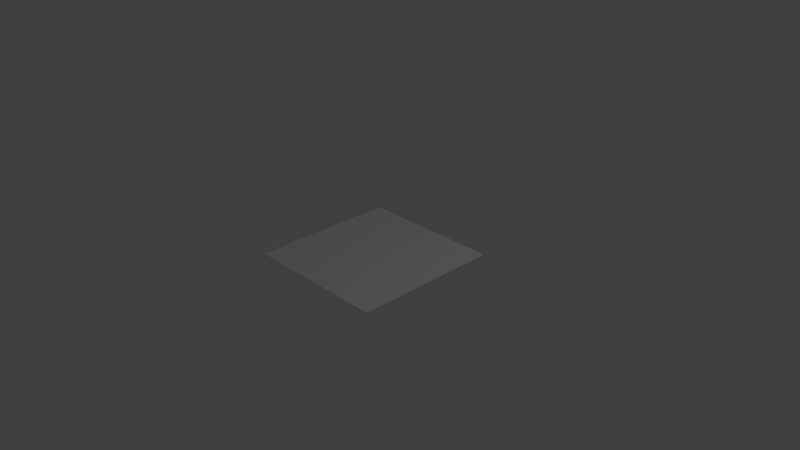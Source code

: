 # Source: sample_terrain.blend  (saved by Blender 2.76.0; exported with 4.5.12 LTS)
import bpy
from mathutils import Matrix  # noqa: F401  (used for matrix-valued properties, if any)

bpy.ops.wm.read_factory_settings(use_empty=True)
scene = bpy.context.scene
scene.name = 'Scene'

# ---- collections
col_collection_1 = bpy.data.collections.new('Collection 1'); scene.collection.children.link(col_collection_1)

# ---- materials (node trees are filled in below, after node groups)
mat_material = bpy.data.materials.new('Material')
mat_material.alpha_threshold = 0.0
mat_material.use_transparent_shadow = False
mat_material.roughness = 0.5
mat_material.line_color = (0.0, 0.0, 0.0, 1.0)

# ---- material node trees

# ---- world
world_world = bpy.data.worlds.new('World'); scene.world = world_world
world_world.color = (0.05088, 0.05088, 0.05088)
world_world.use_sun_shadow = False
world_world.sun_shadow_jitter_overblur = 0.0
world_world.cycles.sampling_method = 'MANUAL'
world_world.cycles.sample_map_resolution = 256

# ---- cameras
cam_camera = bpy.data.cameras.new('Camera')
cam_camera.clip_end = 100.0
cam_camera.lens = 35.0
cam_camera.sensor_width = 32.0
cam_camera.sensor_height = 18.0
cam_camera.ortho_scale = 7.314
cam_camera.dof.focus_distance = 0.0
cam_camera.dof.aperture_fstop = 128.0

# ---- lights
light_lamp = bpy.data.lights.new('Lamp', 'POINT')
light_lamp.transmission_factor = 0.0
light_lamp.cutoff_distance = 30.0
light_lamp.energy = 100.0
light_lamp.shadow_buffer_clip_start = 1.001
light_lamp.shadow_soft_size = 0.1
light_lamp.shadow_maximum_resolution = 0.006
light_lamp.use_absolute_resolution = True
light_lamp.cycles.use_multiple_importance_sampling = False

# ---- meshes
me_grid = bpy.data.meshes.new('Grid')
me_grid.from_pydata([(-1.0, -1.0, 0.0), (-0.7778, -1.0, 0.0), (-0.5556, -1.0, 0.0), (-0.3333, -1.0, 0.0), (-0.1111, -1.0, 0.0), (0.1111, -1.0, 0.0), (0.3333, -1.0, 0.0), (0.5556, -1.0, 0.0), (0.7778, -1.0, 0.0), (1.0, -1.0, 0.0), (-1.0, -0.7778, 0.0), (-0.7778, -0.7778, 0.0), (-0.5556, -0.7778, 0.0), (-0.3333, -0.7778, 0.0), (-0.1111, -0.7778, 0.0), (0.1111, -0.7778, 0.0), (0.3333, -0.7778, 0.0), (0.5556, -0.7778, 0.0), (0.7778, -0.7778, 0.0), (1.0, -0.7778, 0.0), (-1.0, -0.5556, 0.0), (-0.7778, -0.5556, 0.0), (-0.5556, -0.5556, 0.0), (-0.3333, -0.5556, 0.0), (-0.1111, -0.5556, 0.0), (0.1111, -0.5556, 0.0), (0.3333, -0.5556, 0.0), (0.5556, -0.5556, 0.0), (0.7778, -0.5556, 0.0), (1.0, -0.5556, 0.0), (-1.0, -0.3333, 0.0), (-0.7778, -0.3333, 0.0), (-0.5556, -0.3333, 0.0), (-0.3333, -0.3333, 0.0), (-0.1111, -0.3333, 0.0), (0.1111, -0.3333, 0.0), (0.3333, -0.3333, 0.0), (0.5556, -0.3333, 0.0), (0.7778, -0.3333, 0.0), (1.0, -0.3333, 0.0), (-1.0, -0.1111, 0.0), (-0.7778, -0.1111, 0.0), (-0.5556, -0.1111, 0.0), (-0.3333, -0.1111, 0.0), (-0.1111, -0.1111, 0.0), (0.1111, -0.1111, 0.0), (0.3333, -0.1111, 0.0), (0.5556, -0.1111, 0.0), (0.7778, -0.1111, 0.0), (1.0, -0.1111, 0.0), (-1.0, 0.1111, 0.0), (-0.7778, 0.1111, 0.0), (-0.5556, 0.1111, 0.0), (-0.3333, 0.1111, 0.0), (-0.1111, 0.1111, 0.0), (0.1111, 0.1111, 0.0), (0.3333, 0.1111, 0.0), (0.5556, 0.1111, 0.0), (0.7778, 0.1111, 0.0), (1.0, 0.1111, 0.0), (-1.0, 0.3333, 0.0), (-0.7778, 0.3333, 0.0), (-0.5556, 0.3333, 0.0), (-0.3333, 0.3333, 0.0), (-0.1111, 0.3333, 0.0), (0.1111, 0.3333, 0.0), (0.3333, 0.3333, 0.0), (0.5556, 0.3333, 0.0), (0.7778, 0.3333, 0.0), (1.0, 0.3333, 0.0), (-1.0, 0.5556, 0.0), (-0.7778, 0.5556, 0.0), (-0.5556, 0.5556, 0.0), (-0.3333, 0.5556, 0.0), (-0.1111, 0.5556, 0.0), (0.1111, 0.5556, 0.0), (0.3333, 0.5556, 0.0), (0.5556, 0.5556, 0.0), (0.7778, 0.5556, 0.0), (1.0, 0.5556, 0.0), (-1.0, 0.7778, 0.0), (-0.7778, 0.7778, 0.0), (-0.5556, 0.7778, 0.0), (-0.3333, 0.7778, 0.0), (-0.1111, 0.7778, 0.0), (0.1111, 0.7778, 0.0), (0.3333, 0.7778, 0.0), (0.5556, 0.7778, 0.0), (0.7778, 0.7778, 0.0), (1.0, 0.7778, 0.0), (-1.0, 1.0, 0.0), (-0.7778, 1.0, 0.0), (-0.5556, 1.0, 0.0), (-0.3333, 1.0, 0.0), (-0.1111, 1.0, 0.0), (0.1111, 1.0, 0.0), (0.3333, 1.0, 0.0), (0.5556, 1.0, 0.0), (0.7778, 1.0, 0.0), (1.0, 1.0, 0.0), (-0.4444, -0.5556, 0.0), (-0.2222, -0.5556, 0.0), (2.98e-08, -0.5556, 0.0), (0.2222, -0.5556, 0.0), (0.4444, -0.5556, 0.0), (-0.5556, -0.4444, 0.0), (-0.3333, -0.4444, 0.0), (-0.4444, -0.3333, 0.0), (-0.1111, -0.4444, 0.0), (-0.2222, -0.3333, 0.0), (0.1111, -0.4444, 0.0), (2.98e-08, -0.3333, 0.0), (0.3333, -0.4444, 0.0), (0.2222, -0.3333, 0.0), (0.5556, -0.4444, 0.0), (0.4444, -0.3333, 0.0), (-0.5556, -0.2222, 0.0), (-0.3333, -0.2222, 0.0), (-0.4444, -0.1111, 0.0), (-0.1111, -0.2222, 0.0), (-0.2222, -0.1111, 0.0), (0.1111, -0.2222, 0.0), (2.98e-08, -0.1111, 0.0), (0.3333, -0.2222, 0.0), (0.2222, -0.1111, 0.0), (0.5556, -0.2222, 0.0), (0.4444, -0.1111, 0.0), (-0.5556, 2.98e-08, 0.0), (-0.3333, 2.98e-08, 0.0), (-0.4444, 0.1111, 0.0), (-0.1111, 2.98e-08, 0.0), (-0.2222, 0.1111, 0.0), (0.1111, 2.98e-08, 0.0), (2.98e-08, 0.1111, 0.0), (0.3333, 2.98e-08, 0.0), (0.2222, 0.1111, 0.0), (0.5556, 2.98e-08, 0.0), (0.4444, 0.1111, 0.0), (-0.5556, 0.2222, 0.0), (-0.3333, 0.2222, 0.0), (-0.4444, 0.3333, 0.0), (-0.1111, 0.2222, 0.0), (-0.2222, 0.3333, 0.0), (0.1111, 0.2222, 0.0), (2.98e-08, 0.3333, 0.0), (0.3333, 0.2222, 0.0), (0.2222, 0.3333, 0.0), (0.5556, 0.2222, 0.0), (0.4444, 0.3333, 0.0), (-0.5556, 0.4444, 0.0), (-0.3333, 0.4444, 0.0), (-0.4444, 0.5556, 0.0), (-0.1111, 0.4444, 0.0), (-0.2222, 0.5556, 0.0), (0.1111, 0.4444, 0.0), (2.98e-08, 0.5556, 0.0), (0.3333, 0.4444, 0.0), (0.2222, 0.5556, 0.0), (0.5556, 0.4444, 0.0), (0.4444, 0.5556, 0.0), (0.4444, 0.4444, 0.0), (0.2222, 0.4444, 0.0), (2.98e-08, 0.4444, 0.0), (-0.2222, 0.4444, 0.0), (-0.4444, 0.4444, 0.0), (0.4444, 0.2222, 0.0), (0.2222, 0.2222, 0.0), (2.98e-08, 0.2222, 0.0), (-0.2222, 0.2222, 0.0), (-0.4444, 0.2222, 0.0), (0.4444, 2.98e-08, 0.0), (0.2222, 2.98e-08, 0.0), (2.98e-08, 2.98e-08, 0.0), (-0.2222, 2.98e-08, 0.0), (-0.4444, 2.98e-08, 0.0), (0.4444, -0.2222, 0.0), (0.2222, -0.2222, 0.0), (2.98e-08, -0.2222, 0.0), (-0.2222, -0.2222, 0.0), (-0.4444, -0.2222, 0.0), (0.4444, -0.4444, 0.0), (0.2222, -0.4444, 0.0), (2.98e-08, -0.4444, 0.0), (-0.2222, -0.4444, 0.0), (-0.4444, -0.4444, 0.0), (-0.2778, -0.3333, 0.0), (-0.05556, -0.3333, 0.0), (0.1667, -0.3333, 0.0), (-0.3333, -0.1667, 0.0), (-0.1111, -0.1667, 0.0), (-0.2778, -0.1111, 0.0), (0.1111, -0.1667, 0.0), (-0.05556, -0.1111, 0.0), (0.3333, -0.1667, 0.0), (0.1667, -0.1111, 0.0), (-0.3333, 0.05556, 0.0), (-0.1111, 0.05556, 0.0), (-0.2778, 0.1111, 0.0), (0.1111, 0.05556, 0.0), (-0.05556, 0.1111, 0.0), (0.3333, 0.05556, 0.0), (0.1667, 0.1111, 0.0), (-0.3333, 0.2778, 0.0), (-0.1111, 0.2778, 0.0), (-0.2778, 0.3333, 0.0), (0.1111, 0.2778, 0.0), (-0.05556, 0.3333, 0.0), (0.3333, 0.2778, 0.0), (0.1667, 0.3333, 0.0), (-0.1667, -0.3333, 0.0), (0.05556, -0.3333, 0.0), (0.2778, -0.3333, 0.0), (-0.3333, -0.2778, 0.0), (-0.1111, -0.2778, 0.0), (-0.1667, -0.1111, 0.0), (0.1111, -0.2778, 0.0), (0.05556, -0.1111, 0.0), (0.3333, -0.2778, 0.0), (0.2778, -0.1111, 0.0), (-0.3333, -0.05556, 0.0), (-0.1111, -0.05556, 0.0), (-0.1667, 0.1111, 0.0), (0.1111, -0.05556, 0.0), (0.05556, 0.1111, 0.0), (0.3333, -0.05556, 0.0), (0.2778, 0.1111, 0.0), (-0.3333, 0.1667, 0.0), (-0.1111, 0.1667, 0.0), (-0.1667, 0.3333, 0.0), (0.1111, 0.1667, 0.0), (0.05556, 0.3333, 0.0), (0.3333, 0.1667, 0.0), (0.2778, 0.3333, 0.0), (0.2222, 0.2778, 0.0), (0.2222, 0.1667, 0.0), (0.1667, 0.2222, 0.0), (0.2778, 0.2222, 0.0), (2.98e-08, 0.2778, 0.0), (2.98e-08, 0.1667, 0.0), (-0.05556, 0.2222, 0.0), (0.05556, 0.2222, 0.0), (-0.2222, 0.2778, 0.0), (-0.2222, 0.1667, 0.0), (-0.2778, 0.2222, 0.0), (-0.1667, 0.2222, 0.0), (0.2222, 0.05556, 0.0), (0.2222, -0.05556, 0.0), (0.1667, 2.98e-08, 0.0), (0.2778, 2.98e-08, 0.0), (2.98e-08, 0.05556, 0.0), (2.98e-08, -0.05556, 0.0), (-0.05556, 2.98e-08, 0.0), (0.05556, 2.98e-08, 0.0), (-0.2222, 0.05556, 0.0), (-0.2222, -0.05556, 0.0), (-0.2778, 2.98e-08, 0.0), (-0.1667, 2.98e-08, 0.0), (0.2222, -0.1667, 0.0), (0.2222, -0.2778, 0.0), (0.1667, -0.2222, 0.0), (0.2778, -0.2222, 0.0), (2.98e-08, -0.1667, 0.0), (2.98e-08, -0.2778, 0.0), (-0.05556, -0.2222, 0.0), (0.05556, -0.2222, 0.0), (-0.2222, -0.1667, 0.0), (-0.2222, -0.2778, 0.0), (-0.2778, -0.2222, 0.0), (-0.1667, -0.2222, 0.0), (-0.1667, -0.2778, 0.0), (-0.2778, -0.2778, 0.0), (-0.2778, -0.1667, 0.0), (0.05556, -0.2778, 0.0), (-0.05556, -0.2778, 0.0), (-0.05556, -0.1667, 0.0), (0.2778, -0.2778, 0.0), (0.1667, -0.2778, 0.0), (0.1667, -0.1667, 0.0), (-0.1667, -0.05556, 0.0), (-0.2778, -0.05556, 0.0), (-0.2778, 0.05556, 0.0), (0.05556, -0.05556, 0.0), (-0.05556, -0.05556, 0.0), (-0.05556, 0.05556, 0.0), (0.2778, -0.05556, 0.0), (0.1667, -0.05556, 0.0), (0.1667, 0.05556, 0.0), (-0.1667, 0.1667, 0.0), (-0.2778, 0.1667, 0.0), (-0.2778, 0.2778, 0.0), (0.05556, 0.1667, 0.0), (-0.05556, 0.1667, 0.0), (-0.05556, 0.2778, 0.0), (0.2778, 0.1667, 0.0), (0.1667, 0.1667, 0.0), (0.1667, 0.2778, 0.0), (0.2778, 0.2778, 0.0), (0.05556, 0.2778, 0.0), (-0.1667, 0.2778, 0.0), (0.2778, 0.05556, 0.0), (0.05556, 0.05556, 0.0), (-0.1667, 0.05556, 0.0), (0.2778, -0.1667, 0.0), (0.05556, -0.1667, 0.0), (-0.1667, -0.1667, 0.0)], [], [(1, 11, 10), (2, 12, 11), (3, 13, 12), (4, 14, 13), (5, 15, 14), (6, 16, 15), (7, 17, 16), (8, 18, 17), (9, 19, 18), (11, 21, 20), (12, 22, 21), (13, 100, 12), (14, 101, 13), (15, 102, 14), (16, 103, 15), (17, 104, 16), (18, 28, 27), (19, 29, 28), (21, 31, 30), (105, 32, 31), (106, 33, 107), (108, 209, 183), (110, 210, 182), (112, 211, 181), (114, 37, 115), (38, 37, 114), (29, 39, 38), (31, 41, 40), (116, 42, 41), (188, 43, 118), (189, 44, 214), (191, 45, 216), (193, 46, 218), (125, 47, 126), (48, 47, 125), (39, 49, 48), (41, 51, 50), (127, 52, 51), (195, 53, 129), (196, 54, 221), (198, 55, 223), (200, 56, 225), (136, 57, 137), (58, 57, 136), (49, 59, 58), (51, 61, 60), (138, 62, 61), (202, 63, 140), (203, 64, 228), (205, 65, 230), (207, 66, 232), (147, 67, 148), (68, 67, 147), (59, 69, 68), (61, 71, 70), (149, 72, 71), (150, 73, 151), (152, 74, 153), (154, 75, 155), (156, 76, 157), (158, 77, 159), (78, 77, 158), (69, 79, 78), (71, 81, 80), (72, 82, 81), (151, 83, 82), (153, 84, 83), (155, 85, 84), (157, 86, 85), (159, 87, 86), (78, 88, 87), (79, 89, 88), (81, 91, 90), (82, 92, 91), (83, 93, 92), (84, 94, 93), (85, 95, 94), (86, 96, 95), (87, 97, 96), (88, 98, 97), (89, 99, 98), (160, 159, 76), (148, 160, 156), (67, 158, 160), (161, 157, 75), (208, 161, 154), (232, 156, 161), (162, 155, 74), (206, 162, 152), (230, 154, 162), (163, 153, 73), (204, 163, 150), (228, 152, 163), (164, 151, 72), (140, 164, 149), (63, 150, 164), (148, 66, 207), (165, 145, 231), (57, 147, 165), (233, 146, 208), (234, 166, 235), (231, 145, 236), (237, 144, 206), (238, 167, 239), (229, 143, 240), (241, 142, 204), (242, 168, 243), (227, 141, 244), (169, 140, 62), (129, 169, 138), (226, 139, 169), (137, 56, 200), (170, 134, 224), (47, 136, 170), (245, 135, 201), (246, 171, 247), (224, 134, 248), (249, 133, 199), (250, 172, 251), (222, 132, 252), (253, 131, 197), (254, 173, 255), (220, 130, 256), (174, 129, 52), (118, 174, 127), (219, 128, 174), (126, 46, 193), (175, 123, 217), (37, 125, 175), (257, 124, 194), (258, 176, 259), (217, 123, 260), (261, 122, 192), (262, 177, 263), (215, 121, 264), (265, 120, 190), (266, 178, 267), (213, 119, 268), (179, 118, 42), (107, 179, 116), (212, 117, 179), (180, 115, 36), (104, 180, 112), (27, 114, 180), (181, 187, 110), (103, 181, 110), (26, 112, 181), (182, 186, 108), (102, 182, 108), (25, 110, 182), (183, 185, 106), (101, 183, 106), (24, 108, 183), (184, 107, 32), (100, 184, 105), (23, 106, 184), (269, 268, 178), (209, 269, 266), (34, 213, 269), (270, 267, 117), (185, 270, 212), (109, 266, 270), (271, 190, 43), (267, 271, 188), (178, 265, 271), (272, 264, 177), (210, 272, 262), (35, 215, 272), (273, 263, 119), (186, 273, 213), (111, 262, 273), (274, 192, 44), (263, 274, 189), (177, 261, 274), (275, 260, 176), (211, 275, 258), (36, 217, 275), (276, 259, 121), (187, 276, 215), (113, 258, 276), (277, 194, 45), (259, 277, 191), (176, 257, 277), (278, 256, 173), (214, 278, 254), (44, 220, 278), (279, 255, 128), (190, 279, 219), (120, 254, 279), (280, 197, 53), (255, 280, 195), (173, 253, 280), (281, 252, 172), (216, 281, 250), (45, 222, 281), (282, 251, 130), (192, 282, 220), (122, 250, 282), (283, 199, 54), (251, 283, 196), (172, 249, 283), (284, 248, 171), (218, 284, 246), (46, 224, 284), (285, 247, 132), (194, 285, 222), (124, 246, 285), (286, 201, 55), (247, 286, 198), (171, 245, 286), (287, 244, 168), (221, 287, 242), (54, 227, 287), (288, 243, 139), (197, 288, 226), (131, 242, 288), (289, 204, 63), (243, 289, 202), (168, 241, 289), (290, 240, 167), (223, 290, 238), (55, 229, 290), (291, 239, 141), (199, 291, 227), (133, 238, 291), (292, 206, 64), (239, 292, 203), (167, 237, 292), (293, 236, 166), (225, 293, 234), (56, 231, 293), (294, 235, 143), (201, 294, 229), (135, 234, 294), (295, 208, 65), (235, 295, 205), (166, 233, 295), (296, 232, 146), (236, 296, 233), (145, 207, 296), (297, 230, 144), (240, 297, 237), (143, 205, 297), (298, 228, 142), (244, 298, 241), (141, 203, 298), (299, 225, 135), (248, 299, 245), (134, 200, 299), (300, 223, 133), (252, 300, 249), (132, 198, 300), (301, 221, 131), (256, 301, 253), (130, 196, 301), (302, 218, 124), (260, 302, 257), (123, 193, 302), (303, 216, 122), (264, 303, 261), (121, 191, 303), (304, 214, 120), (268, 304, 265), (119, 189, 304), (0, 1, 10), (1, 2, 11), (2, 3, 12), (3, 4, 13), (4, 5, 14), (5, 6, 15), (6, 7, 16), (7, 8, 17), (8, 9, 18), (10, 11, 20), (11, 12, 21), (22, 12, 100), (13, 23, 100), (23, 13, 101), (14, 24, 101), (24, 14, 102), (15, 25, 102), (25, 15, 103), (16, 26, 103), (26, 16, 104), (17, 27, 104), (17, 18, 27), (18, 19, 28), (20, 21, 30), (31, 21, 105), (22, 105, 21), (184, 106, 107), (109, 183, 209), (108, 34, 209), (111, 182, 210), (110, 35, 210), (113, 181, 211), (112, 36, 211), (180, 114, 115), (114, 27, 28), (28, 38, 114), (28, 29, 38), (30, 31, 40), (41, 31, 116), (32, 116, 31), (118, 179, 188), (117, 188, 179), (304, 189, 214), (303, 191, 216), (302, 193, 218), (175, 125, 126), (125, 37, 38), (38, 48, 125), (38, 39, 48), (40, 41, 50), (51, 41, 127), (42, 127, 41), (129, 174, 195), (128, 195, 174), (301, 196, 221), (300, 198, 223), (299, 200, 225), (170, 136, 137), (136, 47, 48), (48, 58, 136), (48, 49, 58), (50, 51, 60), (61, 51, 138), (52, 138, 51), (140, 169, 202), (139, 202, 169), (298, 203, 228), (297, 205, 230), (296, 207, 232), (165, 147, 148), (147, 57, 58), (58, 68, 147), (58, 59, 68), (60, 61, 70), (71, 61, 149), (62, 149, 61), (164, 150, 151), (163, 152, 153), (162, 154, 155), (161, 156, 157), (160, 158, 159), (158, 67, 68), (68, 78, 158), (68, 69, 78), (70, 71, 80), (71, 72, 81), (82, 72, 151), (151, 73, 83), (83, 73, 153), (153, 74, 84), (84, 74, 155), (155, 75, 85), (85, 75, 157), (157, 76, 86), (86, 76, 159), (159, 77, 87), (77, 78, 87), (78, 79, 88), (80, 81, 90), (81, 82, 91), (82, 83, 92), (83, 84, 93), (84, 85, 94), (85, 86, 95), (86, 87, 96), (87, 88, 97), (88, 89, 98), (156, 160, 76), (66, 148, 156), (148, 67, 160), (154, 161, 75), (154, 65, 208), (208, 146, 161), (161, 146, 232), (232, 66, 156), (152, 162, 74), (152, 64, 206), (206, 144, 162), (162, 144, 230), (230, 65, 154), (150, 163, 73), (150, 63, 204), (204, 142, 163), (163, 142, 228), (228, 64, 152), (149, 164, 72), (62, 140, 149), (140, 63, 164), (207, 145, 165), (165, 148, 207), (231, 56, 137), (137, 165, 231), (137, 57, 165), (295, 233, 208), (294, 234, 235), (293, 231, 236), (292, 237, 206), (291, 238, 239), (290, 229, 240), (289, 241, 204), (288, 242, 243), (287, 227, 244), (138, 169, 62), (52, 129, 138), (169, 129, 226), (53, 226, 129), (200, 134, 170), (170, 137, 200), (224, 46, 126), (126, 170, 224), (126, 47, 170), (286, 245, 201), (285, 246, 247), (284, 224, 248), (283, 249, 199), (282, 250, 251), (281, 222, 252), (280, 253, 197), (279, 254, 255), (278, 220, 256), (127, 174, 52), (42, 118, 127), (174, 118, 219), (43, 219, 118), (193, 123, 175), (175, 126, 193), (217, 36, 115), (115, 175, 217), (115, 37, 175), (277, 257, 194), (276, 258, 259), (275, 217, 260), (274, 261, 192), (273, 262, 263), (272, 215, 264), (271, 265, 190), (270, 266, 267), (269, 213, 268), (116, 179, 42), (32, 107, 116), (179, 107, 212), (33, 212, 107), (112, 180, 36), (26, 104, 112), (104, 27, 180), (35, 110, 187), (181, 113, 187), (25, 103, 110), (103, 26, 181), (34, 108, 186), (182, 111, 186), (24, 102, 108), (102, 25, 182), (33, 106, 185), (183, 109, 185), (23, 101, 106), (101, 24, 183), (105, 184, 32), (22, 100, 105), (100, 23, 184), (266, 269, 178), (109, 209, 266), (209, 34, 269), (212, 270, 117), (33, 185, 212), (185, 109, 270), (188, 271, 43), (117, 267, 188), (267, 178, 271), (262, 272, 177), (111, 210, 262), (210, 35, 272), (213, 273, 119), (34, 186, 213), (186, 111, 273), (189, 274, 44), (119, 263, 189), (263, 177, 274), (258, 275, 176), (113, 211, 258), (211, 36, 275), (215, 276, 121), (35, 187, 215), (187, 113, 276), (191, 277, 45), (121, 259, 191), (259, 176, 277), (254, 278, 173), (120, 214, 254), (214, 44, 278), (219, 279, 128), (43, 190, 219), (190, 120, 279), (195, 280, 53), (128, 255, 195), (255, 173, 280), (250, 281, 172), (122, 216, 250), (216, 45, 281), (220, 282, 130), (44, 192, 220), (192, 122, 282), (196, 283, 54), (130, 251, 196), (251, 172, 283), (246, 284, 171), (124, 218, 246), (218, 46, 284), (222, 285, 132), (45, 194, 222), (194, 124, 285), (198, 286, 55), (132, 247, 198), (247, 171, 286), (242, 287, 168), (131, 221, 242), (221, 54, 287), (226, 288, 139), (53, 197, 226), (197, 131, 288), (202, 289, 63), (139, 243, 202), (243, 168, 289), (238, 290, 167), (133, 223, 238), (223, 55, 290), (227, 291, 141), (54, 199, 227), (199, 133, 291), (203, 292, 64), (141, 239, 203), (239, 167, 292), (234, 293, 166), (135, 225, 234), (225, 56, 293), (229, 294, 143), (55, 201, 229), (201, 135, 294), (205, 295, 65), (143, 235, 205), (235, 166, 295), (233, 296, 146), (166, 236, 233), (236, 145, 296), (237, 297, 144), (167, 240, 237), (240, 143, 297), (241, 298, 142), (168, 244, 241), (244, 141, 298), (245, 299, 135), (171, 248, 245), (248, 134, 299), (249, 300, 133), (172, 252, 249), (252, 132, 300), (253, 301, 131), (173, 256, 253), (256, 130, 301), (257, 302, 124), (176, 260, 257), (260, 123, 302), (261, 303, 122), (177, 264, 261), (264, 121, 303), (265, 304, 120), (178, 268, 265), (268, 119, 304)])
me_grid.polygons.foreach_set('use_smooth', [True] * 572)
_uv = me_grid.uv_layers.new(name='UVMap')
_uv.uv.foreach_set('vector', [0.1111, 0.0, 0.1111, 0.1111, 0.0, 0.1111, 0.2222, 0.0, 0.2222, 0.1111, 0.1111, 0.1111, 0.3333, 0.0, 0.3333, 0.1111, 0.2222, 0.1111, 0.4444, 0.0, 0.4444, 0.1111, 0.3333, 0.1111, 0.5556, 0.0, 0.5556, 0.1111, 0.4444, 0.1111, 0.6667, 0.0, 0.6667, 0.1111, 0.5556, 0.1111, 0.7778, 0.0, 0.7778, 0.1111, 0.6667, 0.1111, 0.8889, 0.0, 0.8889, 0.1111, 0.7778, 0.1111, 1.0, 0.0, 1.0, 0.1111, 0.8889, 0.1111, 0.1111, 0.1111, 0.1111, 0.2222, 0.0, 0.2222, 0.2222, 0.1111, 0.2222, 0.2222, 0.1111, 0.2222, 0.3333, 0.1111, 0.2778, 0.2222, 0.2222, 0.1111, 0.4444, 0.1111, 0.3889, 0.2222, 0.3333, 0.1111, 0.5556, 0.1111, 0.5, 0.2222, 0.4444, 0.1111, 0.6667, 0.1111, 0.6111, 0.2222, 0.5556, 0.1111, 0.7778, 0.1111, 0.7222, 0.2222, 0.6667, 0.1111, 0.8889, 0.1111, 0.8889, 0.2222, 0.7778, 0.2222, 1.0, 0.1111, 1.0, 0.2222, 0.8889, 0.2222, 0.1111, 0.2222, 0.1111, 0.3333, 0.0, 0.3333, 0.2222, 0.2778, 0.2222, 0.3333, 0.1111, 0.3333, 0.3333, 0.2778, 0.3333, 0.3333, 0.2778, 0.3333, 0.4444, 0.2778, 0.4167, 0.3333, 0.3889, 0.2778, 0.5556, 0.2778, 0.5278, 0.3333, 0.5, 0.2778, 0.6667, 0.2778, 0.6389, 0.3333, 0.6111, 0.2778, 0.7778, 0.2778, 0.7778, 0.3333, 0.7222, 0.3333, 0.8889, 0.3333, 0.7778, 0.3333, 0.7778, 0.2778, 1.0, 0.2222, 1.0, 0.3333, 0.8889, 0.3333, 0.1111, 0.3333, 0.1111, 0.4444, 0.0, 0.4444, 0.2222, 0.3889, 0.2222, 0.4444, 0.1111, 0.4444, 0.3333, 0.4167, 0.3333, 0.4444, 0.2778, 0.4444, 0.4444, 0.4167, 0.4444, 0.4444, 0.4167, 0.4444, 0.5556, 0.4167, 0.5556, 0.4444, 0.5278, 0.4444, 0.6667, 0.4167, 0.6667, 0.4444, 0.6389, 0.4444, 0.7778, 0.3889, 0.7778, 0.4444, 0.7222, 0.4444, 0.8889, 0.4444, 0.7778, 0.4444, 0.7778, 0.3889, 1.0, 0.3333, 1.0, 0.4444, 0.8889, 0.4444, 0.1111, 0.4444, 0.1111, 0.5556, 0.0, 0.5556, 0.2222, 0.5, 0.2222, 0.5556, 0.1111, 0.5556, 0.3333, 0.5278, 0.3333, 0.5556, 0.2778, 0.5556, 0.4444, 0.5278, 0.4444, 0.5556, 0.4167, 0.5556, 0.5556, 0.5278, 0.5556, 0.5556, 0.5278, 0.5556, 0.6667, 0.5278, 0.6667, 0.5556, 0.6389, 0.5556, 0.7778, 0.5, 0.7778, 0.5556, 0.7222, 0.5556, 0.8889, 0.5556, 0.7778, 0.5556, 0.7778, 0.5, 1.0, 0.4444, 1.0, 0.5556, 0.8889, 0.5556, 0.1111, 0.5556, 0.1111, 0.6667, 0.0, 0.6667, 0.2222, 0.6111, 0.2222, 0.6667, 0.1111, 0.6667, 0.3333, 0.6389, 0.3333, 0.6667, 0.2778, 0.6667, 0.4444, 0.6389, 0.4444, 0.6667, 0.4167, 0.6667, 0.5556, 0.6389, 0.5556, 0.6667, 0.5278, 0.6667, 0.6667, 0.6389, 0.6667, 0.6667, 0.6389, 0.6667, 0.7778, 0.6111, 0.7778, 0.6667, 0.7222, 0.6667, 0.8889, 0.6667, 0.7778, 0.6667, 0.7778, 0.6111, 1.0, 0.5556, 1.0, 0.6667, 0.8889, 0.6667, 0.1111, 0.6667, 0.1111, 0.7778, 0.0, 0.7778, 0.2222, 0.7222, 0.2222, 0.7778, 0.1111, 0.7778, 0.3333, 0.7222, 0.3333, 0.7778, 0.2778, 0.7778, 0.4444, 0.7222, 0.4444, 0.7778, 0.3889, 0.7778, 0.5556, 0.7222, 0.5556, 0.7778, 0.5, 0.7778, 0.6667, 0.7222, 0.6667, 0.7778, 0.6111, 0.7778, 0.7778, 0.7222, 0.7778, 0.7778, 0.7222, 0.7778, 0.8889, 0.7778, 0.7778, 0.7778, 0.7778, 0.7222, 1.0, 0.6667, 1.0, 0.7778, 0.8889, 0.7778, 0.1111, 0.7778, 0.1111, 0.8889, 0.0, 0.8889, 0.2222, 0.7778, 0.2222, 0.8889, 0.1111, 0.8889, 0.2778, 0.7778, 0.3333, 0.8889, 0.2222, 0.8889, 0.3889, 0.7778, 0.4444, 0.8889, 0.3333, 0.8889, 0.5, 0.7778, 0.5556, 0.8889, 0.4444, 0.8889, 0.6111, 0.7778, 0.6667, 0.8889, 0.5556, 0.8889, 0.7222, 0.7778, 0.7778, 0.8889, 0.6667, 0.8889, 0.8889, 0.7778, 0.8889, 0.8889, 0.7778, 0.8889, 1.0, 0.7778, 1.0, 0.8889, 0.8889, 0.8889, 0.1111, 0.8889, 0.1111, 1.0, 0.0, 1.0, 0.2222, 0.8889, 0.2222, 1.0, 0.1111, 1.0, 0.3333, 0.8889, 0.3333, 1.0, 0.2222, 1.0, 0.4444, 0.8889, 0.4444, 1.0, 0.3333, 1.0, 0.5556, 0.8889, 0.5556, 1.0, 0.4444, 1.0, 0.6667, 0.8889, 0.6667, 1.0, 0.5556, 1.0, 0.7778, 0.8889, 0.7778, 1.0, 0.6667, 1.0, 0.8889, 0.8889, 0.8889, 1.0, 0.7778, 1.0, 1.0, 0.8889, 1.0, 1.0, 0.8889, 1.0, 0.7222, 0.7222, 0.7222, 0.7778, 0.6667, 0.7778, 0.7222, 0.6667, 0.7222, 0.7222, 0.6667, 0.7222, 0.7778, 0.6667, 0.7778, 0.7222, 0.7222, 0.7222, 0.6111, 0.7222, 0.6111, 0.7778, 0.5556, 0.7778, 0.5833, 0.6667, 0.6111, 0.7222, 0.5556, 0.7222, 0.6389, 0.6667, 0.6667, 0.7222, 0.6111, 0.7222, 0.5, 0.7222, 0.5, 0.7778, 0.4444, 0.7778, 0.4722, 0.6667, 0.5, 0.7222, 0.4444, 0.7222, 0.5278, 0.6667, 0.5556, 0.7222, 0.5, 0.7222, 0.3889, 0.7222, 0.3889, 0.7778, 0.3333, 0.7778, 0.3611, 0.6667, 0.3889, 0.7222, 0.3333, 0.7222, 0.4167, 0.6667, 0.4444, 0.7222, 0.3889, 0.7222, 0.2778, 0.7222, 0.2778, 0.7778, 0.2222, 0.7778, 0.2778, 0.6667, 0.2778, 0.7222, 0.2222, 0.7222, 0.3333, 0.6667, 0.3333, 0.7222, 0.2778, 0.7222, 0.7222, 0.6667, 0.6667, 0.6667, 0.6667, 0.6389, 0.7222, 0.6111, 0.6667, 0.6111, 0.6667, 0.5833, 0.7778, 0.5556, 0.7778, 0.6111, 0.7222, 0.6111, 0.6111, 0.6389, 0.6111, 0.6667, 0.5833, 0.6667, 0.6111, 0.5833, 0.6111, 0.6111, 0.5833, 0.6111, 0.6667, 0.5833, 0.6667, 0.6111, 0.6389, 0.6111, 0.5, 0.6389, 0.5, 0.6667, 0.4722, 0.6667, 0.5, 0.5833, 0.5, 0.6111, 0.4722, 0.6111, 0.5556, 0.5833, 0.5556, 0.6111, 0.5278, 0.6111, 0.3889, 0.6389, 0.3889, 0.6667, 0.3611, 0.6667, 0.3889, 0.5833, 0.3889, 0.6111, 0.3611, 0.6111, 0.4444, 0.5833, 0.4444, 0.6111, 0.4167, 0.6111, 0.2778, 0.6111, 0.2778, 0.6667, 0.2222, 0.6667, 0.2778, 0.5556, 0.2778, 0.6111, 0.2222, 0.6111, 0.3333, 0.5833, 0.3333, 0.6111, 0.2778, 0.6111, 0.7222, 0.5556, 0.6667, 0.5556, 0.6667, 0.5278, 0.7222, 0.5, 0.6667, 0.5, 0.6667, 0.4722, 0.7778, 0.4444, 0.7778, 0.5, 0.7222, 0.5, 0.6111, 0.5278, 0.6111, 0.5556, 0.5833, 0.5556, 0.6111, 0.4722, 0.6111, 0.5, 0.5833, 0.5, 0.6667, 0.4722, 0.6667, 0.5, 0.6389, 0.5, 0.5, 0.5278, 0.5, 0.5556, 0.4722, 0.5556, 0.5, 0.4722, 0.5, 0.5, 0.4722, 0.5, 0.5556, 0.4722, 0.5556, 0.5, 0.5278, 0.5, 0.3889, 0.5278, 0.3889, 0.5556, 0.3611, 0.5556, 0.3889, 0.4722, 0.3889, 0.5, 0.3611, 0.5, 0.4444, 0.4722, 0.4444, 0.5, 0.4167, 0.5, 0.2778, 0.5, 0.2778, 0.5556, 0.2222, 0.5556, 0.2778, 0.4444, 0.2778, 0.5, 0.2222, 0.5, 0.3333, 0.4722, 0.3333, 0.5, 0.2778, 0.5, 0.7222, 0.4444, 0.6667, 0.4444, 0.6667, 0.4167, 0.7222, 0.3889, 0.6667, 0.3889, 0.6667, 0.3611, 0.7778, 0.3333, 0.7778, 0.3889, 0.7222, 0.3889, 0.6111, 0.4167, 0.6111, 0.4444, 0.5833, 0.4444, 0.6111, 0.3611, 0.6111, 0.3889, 0.5833, 0.3889, 0.6667, 0.3611, 0.6667, 0.3889, 0.6389, 0.3889, 0.5, 0.4167, 0.5, 0.4444, 0.4722, 0.4444, 0.5, 0.3611, 0.5, 0.3889, 0.4722, 0.3889, 0.5556, 0.3611, 0.5556, 0.3889, 0.5278, 0.3889, 0.3889, 0.4167, 0.3889, 0.4444, 0.3611, 0.4444, 0.3889, 0.3611, 0.3889, 0.3889, 0.3611, 0.3889, 0.4444, 0.3611, 0.4444, 0.3889, 0.4167, 0.3889, 0.2778, 0.3889, 0.2778, 0.4444, 0.2222, 0.4444, 0.2778, 0.3333, 0.2778, 0.3889, 0.2222, 0.3889, 0.3333, 0.3611, 0.3333, 0.3889, 0.2778, 0.3889, 0.7222, 0.2778, 0.7222, 0.3333, 0.6667, 0.3333, 0.7222, 0.2222, 0.7222, 0.2778, 0.6667, 0.2778, 0.7778, 0.2222, 0.7778, 0.2778, 0.7222, 0.2778, 0.6111, 0.2778, 0.5833, 0.3333, 0.5556, 0.2778, 0.6111, 0.2222, 0.6111, 0.2778, 0.5556, 0.2778, 0.6667, 0.2222, 0.6667, 0.2778, 0.6111, 0.2778, 0.5, 0.2778, 0.4722, 0.3333, 0.4444, 0.2778, 0.5, 0.2222, 0.5, 0.2778, 0.4444, 0.2778, 0.5556, 0.2222, 0.5556, 0.2778, 0.5, 0.2778, 0.3889, 0.2778, 0.3611, 0.3333, 0.3333, 0.2778, 0.3889, 0.2222, 0.3889, 0.2778, 0.3333, 0.2778, 0.4444, 0.2222, 0.4444, 0.2778, 0.3889, 0.2778, 0.2778, 0.2778, 0.2778, 0.3333, 0.2222, 0.3333, 0.2778, 0.2222, 0.2778, 0.2778, 0.2222, 0.2778, 0.3333, 0.2222, 0.3333, 0.2778, 0.2778, 0.2778, 0.4167, 0.3611, 0.4167, 0.3889, 0.3889, 0.3889, 0.4167, 0.3333, 0.4167, 0.3611, 0.3889, 0.3611, 0.4444, 0.3333, 0.4444, 0.3611, 0.4167, 0.3611, 0.3611, 0.3611, 0.3611, 0.3889, 0.3333, 0.3889, 0.3611, 0.3333, 0.3611, 0.3611, 0.3333, 0.3611, 0.3889, 0.3333, 0.3889, 0.3611, 0.3611, 0.3611, 0.3611, 0.4167, 0.3611, 0.4444, 0.3333, 0.4444, 0.3611, 0.3889, 0.3611, 0.4167, 0.3333, 0.4167, 0.3889, 0.3889, 0.3889, 0.4167, 0.3611, 0.4167, 0.5278, 0.3611, 0.5278, 0.3889, 0.5, 0.3889, 0.5278, 0.3333, 0.5278, 0.3611, 0.5, 0.3611, 0.5556, 0.3333, 0.5556, 0.3611, 0.5278, 0.3611, 0.4722, 0.3611, 0.4722, 0.3889, 0.4444, 0.3889, 0.4722, 0.3333, 0.4722, 0.3611, 0.4444, 0.3611, 0.5, 0.3333, 0.5, 0.3611, 0.4722, 0.3611, 0.4722, 0.4167, 0.4722, 0.4444, 0.4444, 0.4444, 0.4722, 0.3889, 0.4722, 0.4167, 0.4444, 0.4167, 0.5, 0.3889, 0.5, 0.4167, 0.4722, 0.4167, 0.6389, 0.3611, 0.6389, 0.3889, 0.6111, 0.3889, 0.6389, 0.3333, 0.6389, 0.3611, 0.6111, 0.3611, 0.6667, 0.3333, 0.6667, 0.3611, 0.6389, 0.3611, 0.5833, 0.3611, 0.5833, 0.3889, 0.5556, 0.3889, 0.5833, 0.3333, 0.5833, 0.3611, 0.5556, 0.3611, 0.6111, 0.3333, 0.6111, 0.3611, 0.5833, 0.3611, 0.5833, 0.4167, 0.5833, 0.4444, 0.5556, 0.4444, 0.5833, 0.3889, 0.5833, 0.4167, 0.5556, 0.4167, 0.6111, 0.3889, 0.6111, 0.4167, 0.5833, 0.4167, 0.4167, 0.4722, 0.4167, 0.5, 0.3889, 0.5, 0.4167, 0.4444, 0.4167, 0.4722, 0.3889, 0.4722, 0.4444, 0.4444, 0.4444, 0.4722, 0.4167, 0.4722, 0.3611, 0.4722, 0.3611, 0.5, 0.3333, 0.5, 0.3611, 0.4444, 0.3611, 0.4722, 0.3333, 0.4722, 0.3889, 0.4444, 0.3889, 0.4722, 0.3611, 0.4722, 0.3611, 0.5278, 0.3611, 0.5556, 0.3333, 0.5556, 0.3611, 0.5, 0.3611, 0.5278, 0.3333, 0.5278, 0.3889, 0.5, 0.3889, 0.5278, 0.3611, 0.5278, 0.5278, 0.4722, 0.5278, 0.5, 0.5, 0.5, 0.5278, 0.4444, 0.5278, 0.4722, 0.5, 0.4722, 0.5556, 0.4444, 0.5556, 0.4722, 0.5278, 0.4722, 0.4722, 0.4722, 0.4722, 0.5, 0.4444, 0.5, 0.4722, 0.4444, 0.4722, 0.4722, 0.4444, 0.4722, 0.5, 0.4444, 0.5, 0.4722, 0.4722, 0.4722, 0.4722, 0.5278, 0.4722, 0.5556, 0.4444, 0.5556, 0.4722, 0.5, 0.4722, 0.5278, 0.4444, 0.5278, 0.5, 0.5, 0.5, 0.5278, 0.4722, 0.5278, 0.6389, 0.4722, 0.6389, 0.5, 0.6111, 0.5, 0.6389, 0.4444, 0.6389, 0.4722, 0.6111, 0.4722, 0.6667, 0.4444, 0.6667, 0.4722, 0.6389, 0.4722, 0.5833, 0.4722, 0.5833, 0.5, 0.5556, 0.5, 0.5833, 0.4444, 0.5833, 0.4722, 0.5556, 0.4722, 0.6111, 0.4444, 0.6111, 0.4722, 0.5833, 0.4722, 0.5833, 0.5278, 0.5833, 0.5556, 0.5556, 0.5556, 0.5833, 0.5, 0.5833, 0.5278, 0.5556, 0.5278, 0.6111, 0.5, 0.6111, 0.5278, 0.5833, 0.5278, 0.4167, 0.5833, 0.4167, 0.6111, 0.3889, 0.6111, 0.4167, 0.5556, 0.4167, 0.5833, 0.3889, 0.5833, 0.4444, 0.5556, 0.4444, 0.5833, 0.4167, 0.5833, 0.3611, 0.5833, 0.3611, 0.6111, 0.3333, 0.6111, 0.3611, 0.5556, 0.3611, 0.5833, 0.3333, 0.5833, 0.3889, 0.5556, 0.3889, 0.5833, 0.3611, 0.5833, 0.3611, 0.6389, 0.3611, 0.6667, 0.3333, 0.6667, 0.3611, 0.6111, 0.3611, 0.6389, 0.3333, 0.6389, 0.3889, 0.6111, 0.3889, 0.6389, 0.3611, 0.6389, 0.5278, 0.5833, 0.5278, 0.6111, 0.5, 0.6111, 0.5278, 0.5556, 0.5278, 0.5833, 0.5, 0.5833, 0.5556, 0.5556, 0.5556, 0.5833, 0.5278, 0.5833, 0.4722, 0.5833, 0.4722, 0.6111, 0.4444, 0.6111, 0.4722, 0.5556, 0.4722, 0.5833, 0.4444, 0.5833, 0.5, 0.5556, 0.5, 0.5833, 0.4722, 0.5833, 0.4722, 0.6389, 0.4722, 0.6667, 0.4444, 0.6667, 0.4722, 0.6111, 0.4722, 0.6389, 0.4444, 0.6389, 0.5, 0.6111, 0.5, 0.6389, 0.4722, 0.6389, 0.6389, 0.5833, 0.6389, 0.6111, 0.6111, 0.6111, 0.6389, 0.5556, 0.6389, 0.5833, 0.6111, 0.5833, 0.6667, 0.5556, 0.6667, 0.5833, 0.6389, 0.5833, 0.5833, 0.5833, 0.5833, 0.6111, 0.5556, 0.6111, 0.5833, 0.5556, 0.5833, 0.5833, 0.5556, 0.5833, 0.6111, 0.5556, 0.6111, 0.5833, 0.5833, 0.5833, 0.5833, 0.6389, 0.5833, 0.6667, 0.5556, 0.6667, 0.5833, 0.6111, 0.5833, 0.6389, 0.5556, 0.6389, 0.6111, 0.6111, 0.6111, 0.6389, 0.5833, 0.6389, 0.6389, 0.6389, 0.6389, 0.6667, 0.6111, 0.6667, 0.6389, 0.6111, 0.6389, 0.6389, 0.6111, 0.6389, 0.6667, 0.6111, 0.6667, 0.6389, 0.6389, 0.6389, 0.5278, 0.6389, 0.5278, 0.6667, 0.5, 0.6667, 0.5278, 0.6111, 0.5278, 0.6389, 0.5, 0.6389, 0.5556, 0.6111, 0.5556, 0.6389, 0.5278, 0.6389, 0.4167, 0.6389, 0.4167, 0.6667, 0.3889, 0.6667, 0.4167, 0.6111, 0.4167, 0.6389, 0.3889, 0.6389, 0.4444, 0.6111, 0.4444, 0.6389, 0.4167, 0.6389, 0.6389, 0.5278, 0.6389, 0.5556, 0.6111, 0.5556, 0.6389, 0.5, 0.6389, 0.5278, 0.6111, 0.5278, 0.6667, 0.5, 0.6667, 0.5278, 0.6389, 0.5278, 0.5278, 0.5278, 0.5278, 0.5556, 0.5, 0.5556, 0.5278, 0.5, 0.5278, 0.5278, 0.5, 0.5278, 0.5556, 0.5, 0.5556, 0.5278, 0.5278, 0.5278, 0.4167, 0.5278, 0.4167, 0.5556, 0.3889, 0.5556, 0.4167, 0.5, 0.4167, 0.5278, 0.3889, 0.5278, 0.4444, 0.5, 0.4444, 0.5278, 0.4167, 0.5278, 0.6389, 0.4167, 0.6389, 0.4444, 0.6111, 0.4444, 0.6389, 0.3889, 0.6389, 0.4167, 0.6111, 0.4167, 0.6667, 0.3889, 0.6667, 0.4167, 0.6389, 0.4167, 0.5278, 0.4167, 0.5278, 0.4444, 0.5, 0.4444, 0.5278, 0.3889, 0.5278, 0.4167, 0.5, 0.4167, 0.5556, 0.3889, 0.5556, 0.4167, 0.5278, 0.4167, 0.4167, 0.4167, 0.4167, 0.4444, 0.3889, 0.4444, 0.4167, 0.3889, 0.4167, 0.4167, 0.3889, 0.4167, 0.4444, 0.3889, 0.4444, 0.4167, 0.4167, 0.4167, 0.0, 0.0, 0.1111, 0.0, 0.0, 0.1111, 0.1111, 0.0, 0.2222, 0.0, 0.1111, 0.1111, 0.2222, 0.0, 0.3333, 0.0, 0.2222, 0.1111, 0.3333, 0.0, 0.4444, 0.0, 0.3333, 0.1111, 0.4444, 0.0, 0.5556, 0.0, 0.4444, 0.1111, 0.5556, 0.0, 0.6667, 0.0, 0.5556, 0.1111, 0.6667, 0.0, 0.7778, 0.0, 0.6667, 0.1111, 0.7778, 0.0, 0.8889, 0.0, 0.7778, 0.1111, 0.8889, 0.0, 1.0, 0.0, 0.8889, 0.1111, 0.0, 0.1111, 0.1111, 0.1111, 0.0, 0.2222, 0.1111, 0.1111, 0.2222, 0.1111, 0.1111, 0.2222, 0.2222, 0.2222, 0.2222, 0.1111, 0.2778, 0.2222, 0.3333, 0.1111, 0.3333, 0.2222, 0.2778, 0.2222, 0.3333, 0.2222, 0.3333, 0.1111, 0.3889, 0.2222, 0.4444, 0.1111, 0.4444, 0.2222, 0.3889, 0.2222, 0.4444, 0.2222, 0.4444, 0.1111, 0.5, 0.2222, 0.5556, 0.1111, 0.5556, 0.2222, 0.5, 0.2222, 0.5556, 0.2222, 0.5556, 0.1111, 0.6111, 0.2222, 0.6667, 0.1111, 0.6667, 0.2222, 0.6111, 0.2222, 0.6667, 0.2222, 0.6667, 0.1111, 0.7222, 0.2222, 0.7778, 0.1111, 0.7778, 0.2222, 0.7222, 0.2222, 0.7778, 0.1111, 0.8889, 0.1111, 0.7778, 0.2222, 0.8889, 0.1111, 1.0, 0.1111, 0.8889, 0.2222, 0.0, 0.2222, 0.1111, 0.2222, 0.0, 0.3333, 0.1111, 0.3333, 0.1111, 0.2222, 0.2222, 0.2778, 0.2222, 0.2222, 0.2222, 0.2778, 0.1111, 0.2222, 0.2778, 0.2778, 0.3333, 0.2778, 0.2778, 0.3333, 0.3889, 0.3333, 0.3889, 0.2778, 0.4167, 0.3333, 0.4444, 0.2778, 0.4444, 0.3333, 0.4167, 0.3333, 0.5, 0.3333, 0.5, 0.2778, 0.5278, 0.3333, 0.5556, 0.2778, 0.5556, 0.3333, 0.5278, 0.3333, 0.6111, 0.3333, 0.6111, 0.2778, 0.6389, 0.3333, 0.6667, 0.2778, 0.6667, 0.3333, 0.6389, 0.3333, 0.7222, 0.2778, 0.7778, 0.2778, 0.7222, 0.3333, 0.7778, 0.2778, 0.7778, 0.2222, 0.8889, 0.2222, 0.8889, 0.2222, 0.8889, 0.3333, 0.7778, 0.2778, 0.8889, 0.2222, 1.0, 0.2222, 0.8889, 0.3333, 0.0, 0.3333, 0.1111, 0.3333, 0.0, 0.4444, 0.1111, 0.4444, 0.1111, 0.3333, 0.2222, 0.3889, 0.2222, 0.3333, 0.2222, 0.3889, 0.1111, 0.3333, 0.2778, 0.4444, 0.2778, 0.3889, 0.3333, 0.4167, 0.3333, 0.3889, 0.3333, 0.4167, 0.2778, 0.3889, 0.4167, 0.4167, 0.4444, 0.4167, 0.4167, 0.4444, 0.5278, 0.4167, 0.5556, 0.4167, 0.5278, 0.4444, 0.6389, 0.4167, 0.6667, 0.4167, 0.6389, 0.4444, 0.7222, 0.3889, 0.7778, 0.3889, 0.7222, 0.4444, 0.7778, 0.3889, 0.7778, 0.3333, 0.8889, 0.3333, 0.8889, 0.3333, 0.8889, 0.4444, 0.7778, 0.3889, 0.8889, 0.3333, 1.0, 0.3333, 0.8889, 0.4444, 0.0, 0.4444, 0.1111, 0.4444, 0.0, 0.5556, 0.1111, 0.5556, 0.1111, 0.4444, 0.2222, 0.5, 0.2222, 0.4444, 0.2222, 0.5, 0.1111, 0.4444, 0.2778, 0.5556, 0.2778, 0.5, 0.3333, 0.5278, 0.3333, 0.5, 0.3333, 0.5278, 0.2778, 0.5, 0.4167, 0.5278, 0.4444, 0.5278, 0.4167, 0.5556, 0.5278, 0.5278, 0.5556, 0.5278, 0.5278, 0.5556, 0.6389, 0.5278, 0.6667, 0.5278, 0.6389, 0.5556, 0.7222, 0.5, 0.7778, 0.5, 0.7222, 0.5556, 0.7778, 0.5, 0.7778, 0.4444, 0.8889, 0.4444, 0.8889, 0.4444, 0.8889, 0.5556, 0.7778, 0.5, 0.8889, 0.4444, 1.0, 0.4444, 0.8889, 0.5556, 0.0, 0.5556, 0.1111, 0.5556, 0.0, 0.6667, 0.1111, 0.6667, 0.1111, 0.5556, 0.2222, 0.6111, 0.2222, 0.5556, 0.2222, 0.6111, 0.1111, 0.5556, 0.2778, 0.6667, 0.2778, 0.6111, 0.3333, 0.6389, 0.3333, 0.6111, 0.3333, 0.6389, 0.2778, 0.6111, 0.4167, 0.6389, 0.4444, 0.6389, 0.4167, 0.6667, 0.5278, 0.6389, 0.5556, 0.6389, 0.5278, 0.6667, 0.6389, 0.6389, 0.6667, 0.6389, 0.6389, 0.6667, 0.7222, 0.6111, 0.7778, 0.6111, 0.7222, 0.6667, 0.7778, 0.6111, 0.7778, 0.5556, 0.8889, 0.5556, 0.8889, 0.5556, 0.8889, 0.6667, 0.7778, 0.6111, 0.8889, 0.5556, 1.0, 0.5556, 0.8889, 0.6667, 0.0, 0.6667, 0.1111, 0.6667, 0.0, 0.7778, 0.1111, 0.7778, 0.1111, 0.6667, 0.2222, 0.7222, 0.2222, 0.6667, 0.2222, 0.7222, 0.1111, 0.6667, 0.2778, 0.7222, 0.3333, 0.7222, 0.2778, 0.7778, 0.3889, 0.7222, 0.4444, 0.7222, 0.3889, 0.7778, 0.5, 0.7222, 0.5556, 0.7222, 0.5, 0.7778, 0.6111, 0.7222, 0.6667, 0.7222, 0.6111, 0.7778, 0.7222, 0.7222, 0.7778, 0.7222, 0.7222, 0.7778, 0.7778, 0.7222, 0.7778, 0.6667, 0.8889, 0.6667, 0.8889, 0.6667, 0.8889, 0.7778, 0.7778, 0.7222, 0.8889, 0.6667, 1.0, 0.6667, 0.8889, 0.7778, 0.0, 0.7778, 0.1111, 0.7778, 0.0, 0.8889, 0.1111, 0.7778, 0.2222, 0.7778, 0.1111, 0.8889, 0.2222, 0.8889, 0.2222, 0.7778, 0.2778, 0.7778, 0.2778, 0.7778, 0.3333, 0.7778, 0.3333, 0.8889, 0.3333, 0.8889, 0.3333, 0.7778, 0.3889, 0.7778, 0.3889, 0.7778, 0.4444, 0.7778, 0.4444, 0.8889, 0.4444, 0.8889, 0.4444, 0.7778, 0.5, 0.7778, 0.5, 0.7778, 0.5556, 0.7778, 0.5556, 0.8889, 0.5556, 0.8889, 0.5556, 0.7778, 0.6111, 0.7778, 0.6111, 0.7778, 0.6667, 0.7778, 0.6667, 0.8889, 0.6667, 0.8889, 0.6667, 0.7778, 0.7222, 0.7778, 0.7222, 0.7778, 0.7778, 0.7778, 0.7778, 0.8889, 0.7778, 0.7778, 0.8889, 0.7778, 0.7778, 0.8889, 0.8889, 0.7778, 1.0, 0.7778, 0.8889, 0.8889, 0.0, 0.8889, 0.1111, 0.8889, 0.0, 1.0, 0.1111, 0.8889, 0.2222, 0.8889, 0.1111, 1.0, 0.2222, 0.8889, 0.3333, 0.8889, 0.2222, 1.0, 0.3333, 0.8889, 0.4444, 0.8889, 0.3333, 1.0, 0.4444, 0.8889, 0.5556, 0.8889, 0.4444, 1.0, 0.5556, 0.8889, 0.6667, 0.8889, 0.5556, 1.0, 0.6667, 0.8889, 0.7778, 0.8889, 0.6667, 1.0, 0.7778, 0.8889, 0.8889, 0.8889, 0.7778, 1.0, 0.8889, 0.8889, 1.0, 0.8889, 0.8889, 1.0, 0.6667, 0.7222, 0.7222, 0.7222, 0.6667, 0.7778, 0.6667, 0.6667, 0.7222, 0.6667, 0.6667, 0.7222, 0.7222, 0.6667, 0.7778, 0.6667, 0.7222, 0.7222, 0.5556, 0.7222, 0.6111, 0.7222, 0.5556, 0.7778, 0.5556, 0.7222, 0.5556, 0.6667, 0.5833, 0.6667, 0.5833, 0.6667, 0.6111, 0.6667, 0.6111, 0.7222, 0.6111, 0.7222, 0.6111, 0.6667, 0.6389, 0.6667, 0.6389, 0.6667, 0.6667, 0.6667, 0.6667, 0.7222, 0.4444, 0.7222, 0.5, 0.7222, 0.4444, 0.7778, 0.4444, 0.7222, 0.4444, 0.6667, 0.4722, 0.6667, 0.4722, 0.6667, 0.5, 0.6667, 0.5, 0.7222, 0.5, 0.7222, 0.5, 0.6667, 0.5278, 0.6667, 0.5278, 0.6667, 0.5556, 0.6667, 0.5556, 0.7222, 0.3333, 0.7222, 0.3889, 0.7222, 0.3333, 0.7778, 0.3333, 0.7222, 0.3333, 0.6667, 0.3611, 0.6667, 0.3611, 0.6667, 0.3889, 0.6667, 0.3889, 0.7222, 0.3889, 0.7222, 0.3889, 0.6667, 0.4167, 0.6667, 0.4167, 0.6667, 0.4444, 0.6667, 0.4444, 0.7222, 0.2222, 0.7222, 0.2778, 0.7222, 0.2222, 0.7778, 0.2222, 0.6667, 0.2778, 0.6667, 0.2222, 0.7222, 0.2778, 0.6667, 0.3333, 0.6667, 0.2778, 0.7222, 0.6667, 0.6389, 0.6667, 0.6111, 0.7222, 0.6111, 0.7222, 0.6111, 0.7222, 0.6667, 0.6667, 0.6389, 0.6667, 0.5833, 0.6667, 0.5556, 0.7222, 0.5556, 0.7222, 0.5556, 0.7222, 0.6111, 0.6667, 0.5833, 0.7222, 0.5556, 0.7778, 0.5556, 0.7222, 0.6111, 0.5833, 0.6389, 0.6111, 0.6389, 0.5833, 0.6667, 0.5833, 0.5833, 0.6111, 0.5833, 0.5833, 0.6111, 0.6389, 0.5833, 0.6667, 0.5833, 0.6389, 0.6111, 0.4722, 0.6389, 0.5, 0.6389, 0.4722, 0.6667, 0.4722, 0.5833, 0.5, 0.5833, 0.4722, 0.6111, 0.5278, 0.5833, 0.5556, 0.5833, 0.5278, 0.6111, 0.3611, 0.6389, 0.3889, 0.6389, 0.3611, 0.6667, 0.3611, 0.5833, 0.3889, 0.5833, 0.3611, 0.6111, 0.4167, 0.5833, 0.4444, 0.5833, 0.4167, 0.6111, 0.2222, 0.6111, 0.2778, 0.6111, 0.2222, 0.6667, 0.2222, 0.5556, 0.2778, 0.5556, 0.2222, 0.6111, 0.2778, 0.6111, 0.2778, 0.5556, 0.3333, 0.5833, 0.3333, 0.5556, 0.3333, 0.5833, 0.2778, 0.5556, 0.6667, 0.5278, 0.6667, 0.5, 0.7222, 0.5, 0.7222, 0.5, 0.7222, 0.5556, 0.6667, 0.5278, 0.6667, 0.4722, 0.6667, 0.4444, 0.7222, 0.4444, 0.7222, 0.4444, 0.7222, 0.5, 0.6667, 0.4722, 0.7222, 0.4444, 0.7778, 0.4444, 0.7222, 0.5, 0.5833, 0.5278, 0.6111, 0.5278, 0.5833, 0.5556, 0.5833, 0.4722, 0.6111, 0.4722, 0.5833, 0.5, 0.6389, 0.4722, 0.6667, 0.4722, 0.6389, 0.5, 0.4722, 0.5278, 0.5, 0.5278, 0.4722, 0.5556, 0.4722, 0.4722, 0.5, 0.4722, 0.4722, 0.5, 0.5278, 0.4722, 0.5556, 0.4722, 0.5278, 0.5, 0.3611, 0.5278, 0.3889, 0.5278, 0.3611, 0.5556, 0.3611, 0.4722, 0.3889, 0.4722, 0.3611, 0.5, 0.4167, 0.4722, 0.4444, 0.4722, 0.4167, 0.5, 0.2222, 0.5, 0.2778, 0.5, 0.2222, 0.5556, 0.2222, 0.4444, 0.2778, 0.4444, 0.2222, 0.5, 0.2778, 0.5, 0.2778, 0.4444, 0.3333, 0.4722, 0.3333, 0.4444, 0.3333, 0.4722, 0.2778, 0.4444, 0.6667, 0.4167, 0.6667, 0.3889, 0.7222, 0.3889, 0.7222, 0.3889, 0.7222, 0.4444, 0.6667, 0.4167, 0.6667, 0.3611, 0.6667, 0.3333, 0.7222, 0.3333, 0.7222, 0.3333, 0.7222, 0.3889, 0.6667, 0.3611, 0.7222, 0.3333, 0.7778, 0.3333, 0.7222, 0.3889, 0.5833, 0.4167, 0.6111, 0.4167, 0.5833, 0.4444, 0.5833, 0.3611, 0.6111, 0.3611, 0.5833, 0.3889, 0.6389, 0.3611, 0.6667, 0.3611, 0.6389, 0.3889, 0.4722, 0.4167, 0.5, 0.4167, 0.4722, 0.4444, 0.4722, 0.3611, 0.5, 0.3611, 0.4722, 0.3889, 0.5278, 0.3611, 0.5556, 0.3611, 0.5278, 0.3889, 0.3611, 0.4167, 0.3889, 0.4167, 0.3611, 0.4444, 0.3611, 0.3611, 0.3889, 0.3611, 0.3611, 0.3889, 0.4167, 0.3611, 0.4444, 0.3611, 0.4167, 0.3889, 0.2222, 0.3889, 0.2778, 0.3889, 0.2222, 0.4444, 0.2222, 0.3333, 0.2778, 0.3333, 0.2222, 0.3889, 0.2778, 0.3889, 0.2778, 0.3333, 0.3333, 0.3611, 0.3333, 0.3333, 0.3333, 0.3611, 0.2778, 0.3333, 0.6667, 0.2778, 0.7222, 0.2778, 0.6667, 0.3333, 0.6667, 0.2222, 0.7222, 0.2222, 0.6667, 0.2778, 0.7222, 0.2222, 0.7778, 0.2222, 0.7222, 0.2778, 0.5556, 0.3333, 0.5556, 0.2778, 0.5833, 0.3333, 0.6111, 0.2778, 0.6111, 0.3333, 0.5833, 0.3333, 0.5556, 0.2222, 0.6111, 0.2222, 0.5556, 0.2778, 0.6111, 0.2222, 0.6667, 0.2222, 0.6111, 0.2778, 0.4444, 0.3333, 0.4444, 0.2778, 0.4722, 0.3333, 0.5, 0.2778, 0.5, 0.3333, 0.4722, 0.3333, 0.4444, 0.2222, 0.5, 0.2222, 0.4444, 0.2778, 0.5, 0.2222, 0.5556, 0.2222, 0.5, 0.2778, 0.3333, 0.3333, 0.3333, 0.2778, 0.3611, 0.3333, 0.3889, 0.2778, 0.3889, 0.3333, 0.3611, 0.3333, 0.3333, 0.2222, 0.3889, 0.2222, 0.3333, 0.2778, 0.3889, 0.2222, 0.4444, 0.2222, 0.3889, 0.2778, 0.2222, 0.2778, 0.2778, 0.2778, 0.2222, 0.3333, 0.2222, 0.2222, 0.2778, 0.2222, 0.2222, 0.2778, 0.2778, 0.2222, 0.3333, 0.2222, 0.2778, 0.2778, 0.3889, 0.3611, 0.4167, 0.3611, 0.3889, 0.3889, 0.3889, 0.3333, 0.4167, 0.3333, 0.3889, 0.3611, 0.4167, 0.3333, 0.4444, 0.3333, 0.4167, 0.3611, 0.3333, 0.3611, 0.3611, 0.3611, 0.3333, 0.3889, 0.3333, 0.3333, 0.3611, 0.3333, 0.3333, 0.3611, 0.3611, 0.3333, 0.3889, 0.3333, 0.3611, 0.3611, 0.3333, 0.4167, 0.3611, 0.4167, 0.3333, 0.4444, 0.3333, 0.3889, 0.3611, 0.3889, 0.3333, 0.4167, 0.3611, 0.3889, 0.3889, 0.3889, 0.3611, 0.4167, 0.5, 0.3611, 0.5278, 0.3611, 0.5, 0.3889, 0.5, 0.3333, 0.5278, 0.3333, 0.5, 0.3611, 0.5278, 0.3333, 0.5556, 0.3333, 0.5278, 0.3611, 0.4444, 0.3611, 0.4722, 0.3611, 0.4444, 0.3889, 0.4444, 0.3333, 0.4722, 0.3333, 0.4444, 0.3611, 0.4722, 0.3333, 0.5, 0.3333, 0.4722, 0.3611, 0.4444, 0.4167, 0.4722, 0.4167, 0.4444, 0.4444, 0.4444, 0.3889, 0.4722, 0.3889, 0.4444, 0.4167, 0.4722, 0.3889, 0.5, 0.3889, 0.4722, 0.4167, 0.6111, 0.3611, 0.6389, 0.3611, 0.6111, 0.3889, 0.6111, 0.3333, 0.6389, 0.3333, 0.6111, 0.3611, 0.6389, 0.3333, 0.6667, 0.3333, 0.6389, 0.3611, 0.5556, 0.3611, 0.5833, 0.3611, 0.5556, 0.3889, 0.5556, 0.3333, 0.5833, 0.3333, 0.5556, 0.3611, 0.5833, 0.3333, 0.6111, 0.3333, 0.5833, 0.3611, 0.5556, 0.4167, 0.5833, 0.4167, 0.5556, 0.4444, 0.5556, 0.3889, 0.5833, 0.3889, 0.5556, 0.4167, 0.5833, 0.3889, 0.6111, 0.3889, 0.5833, 0.4167, 0.3889, 0.4722, 0.4167, 0.4722, 0.3889, 0.5, 0.3889, 0.4444, 0.4167, 0.4444, 0.3889, 0.4722, 0.4167, 0.4444, 0.4444, 0.4444, 0.4167, 0.4722, 0.3333, 0.4722, 0.3611, 0.4722, 0.3333, 0.5, 0.3333, 0.4444, 0.3611, 0.4444, 0.3333, 0.4722, 0.3611, 0.4444, 0.3889, 0.4444, 0.3611, 0.4722, 0.3333, 0.5278, 0.3611, 0.5278, 0.3333, 0.5556, 0.3333, 0.5, 0.3611, 0.5, 0.3333, 0.5278, 0.3611, 0.5, 0.3889, 0.5, 0.3611, 0.5278, 0.5, 0.4722, 0.5278, 0.4722, 0.5, 0.5, 0.5, 0.4444, 0.5278, 0.4444, 0.5, 0.4722, 0.5278, 0.4444, 0.5556, 0.4444, 0.5278, 0.4722, 0.4444, 0.4722, 0.4722, 0.4722, 0.4444, 0.5, 0.4444, 0.4444, 0.4722, 0.4444, 0.4444, 0.4722, 0.4722, 0.4444, 0.5, 0.4444, 0.4722, 0.4722, 0.4444, 0.5278, 0.4722, 0.5278, 0.4444, 0.5556, 0.4444, 0.5, 0.4722, 0.5, 0.4444, 0.5278, 0.4722, 0.5, 0.5, 0.5, 0.4722, 0.5278, 0.6111, 0.4722, 0.6389, 0.4722, 0.6111, 0.5, 0.6111, 0.4444, 0.6389, 0.4444, 0.6111, 0.4722, 0.6389, 0.4444, 0.6667, 0.4444, 0.6389, 0.4722, 0.5556, 0.4722, 0.5833, 0.4722, 0.5556, 0.5, 0.5556, 0.4444, 0.5833, 0.4444, 0.5556, 0.4722, 0.5833, 0.4444, 0.6111, 0.4444, 0.5833, 0.4722, 0.5556, 0.5278, 0.5833, 0.5278, 0.5556, 0.5556, 0.5556, 0.5, 0.5833, 0.5, 0.5556, 0.5278, 0.5833, 0.5, 0.6111, 0.5, 0.5833, 0.5278, 0.3889, 0.5833, 0.4167, 0.5833, 0.3889, 0.6111, 0.3889, 0.5556, 0.4167, 0.5556, 0.3889, 0.5833, 0.4167, 0.5556, 0.4444, 0.5556, 0.4167, 0.5833, 0.3333, 0.5833, 0.3611, 0.5833, 0.3333, 0.6111, 0.3333, 0.5556, 0.3611, 0.5556, 0.3333, 0.5833, 0.3611, 0.5556, 0.3889, 0.5556, 0.3611, 0.5833, 0.3333, 0.6389, 0.3611, 0.6389, 0.3333, 0.6667, 0.3333, 0.6111, 0.3611, 0.6111, 0.3333, 0.6389, 0.3611, 0.6111, 0.3889, 0.6111, 0.3611, 0.6389, 0.5, 0.5833, 0.5278, 0.5833, 0.5, 0.6111, 0.5, 0.5556, 0.5278, 0.5556, 0.5, 0.5833, 0.5278, 0.5556, 0.5556, 0.5556, 0.5278, 0.5833, 0.4444, 0.5833, 0.4722, 0.5833, 0.4444, 0.6111, 0.4444, 0.5556, 0.4722, 0.5556, 0.4444, 0.5833, 0.4722, 0.5556, 0.5, 0.5556, 0.4722, 0.5833, 0.4444, 0.6389, 0.4722, 0.6389, 0.4444, 0.6667, 0.4444, 0.6111, 0.4722, 0.6111, 0.4444, 0.6389, 0.4722, 0.6111, 0.5, 0.6111, 0.4722, 0.6389, 0.6111, 0.5833, 0.6389, 0.5833, 0.6111, 0.6111, 0.6111, 0.5556, 0.6389, 0.5556, 0.6111, 0.5833, 0.6389, 0.5556, 0.6667, 0.5556, 0.6389, 0.5833, 0.5556, 0.5833, 0.5833, 0.5833, 0.5556, 0.6111, 0.5556, 0.5556, 0.5833, 0.5556, 0.5556, 0.5833, 0.5833, 0.5556, 0.6111, 0.5556, 0.5833, 0.5833, 0.5556, 0.6389, 0.5833, 0.6389, 0.5556, 0.6667, 0.5556, 0.6111, 0.5833, 0.6111, 0.5556, 0.6389, 0.5833, 0.6111, 0.6111, 0.6111, 0.5833, 0.6389, 0.6111, 0.6389, 0.6389, 0.6389, 0.6111, 0.6667, 0.6111, 0.6111, 0.6389, 0.6111, 0.6111, 0.6389, 0.6389, 0.6111, 0.6667, 0.6111, 0.6389, 0.6389, 0.5, 0.6389, 0.5278, 0.6389, 0.5, 0.6667, 0.5, 0.6111, 0.5278, 0.6111, 0.5, 0.6389, 0.5278, 0.6111, 0.5556, 0.6111, 0.5278, 0.6389, 0.3889, 0.6389, 0.4167, 0.6389, 0.3889, 0.6667, 0.3889, 0.6111, 0.4167, 0.6111, 0.3889, 0.6389, 0.4167, 0.6111, 0.4444, 0.6111, 0.4167, 0.6389, 0.6111, 0.5278, 0.6389, 0.5278, 0.6111, 0.5556, 0.6111, 0.5, 0.6389, 0.5, 0.6111, 0.5278, 0.6389, 0.5, 0.6667, 0.5, 0.6389, 0.5278, 0.5, 0.5278, 0.5278, 0.5278, 0.5, 0.5556, 0.5, 0.5, 0.5278, 0.5, 0.5, 0.5278, 0.5278, 0.5, 0.5556, 0.5, 0.5278, 0.5278, 0.3889, 0.5278, 0.4167, 0.5278, 0.3889, 0.5556, 0.3889, 0.5, 0.4167, 0.5, 0.3889, 0.5278, 0.4167, 0.5, 0.4444, 0.5, 0.4167, 0.5278, 0.6111, 0.4167, 0.6389, 0.4167, 0.6111, 0.4444, 0.6111, 0.3889, 0.6389, 0.3889, 0.6111, 0.4167, 0.6389, 0.3889, 0.6667, 0.3889, 0.6389, 0.4167, 0.5, 0.4167, 0.5278, 0.4167, 0.5, 0.4444, 0.5, 0.3889, 0.5278, 0.3889, 0.5, 0.4167, 0.5278, 0.3889, 0.5556, 0.3889, 0.5278, 0.4167, 0.3889, 0.4167, 0.4167, 0.4167, 0.3889, 0.4444, 0.3889, 0.3889, 0.4167, 0.3889, 0.3889, 0.4167, 0.4167, 0.3889, 0.4444, 0.3889, 0.4167, 0.4167])
me_grid.materials.append(mat_material)
me_grid.use_remesh_preserve_volume = False
me_grid.use_remesh_preserve_attributes = False
me_grid.use_mirror_vertex_groups = False
me_grid.update()

# ---- objects
ob_grid = bpy.data.objects.new('Grid', me_grid)
ob_lamp = bpy.data.objects.new('Lamp', light_lamp)
ob_camera = bpy.data.objects.new('Camera', cam_camera)

# ---- transforms, parenting, visibility, modifiers, constraints
ob_grid.location = (0.0, 0.0, 0.0)
ob_grid.lineart.crease_threshold = 0.0
ob_lamp.location = (4.076, 1.005, 5.904)
ob_lamp.rotation_euler = (0.6503, 0.05522, 1.866)
ob_lamp.lock_rotations_4d = False
ob_lamp.empty_display_type = 'ARROWS'
ob_lamp.color = (0.0, 0.0, 0.0, 0.0)
ob_lamp.lineart.crease_threshold = 0.0
ob_camera.location = (7.481, -6.508, 5.344)
ob_camera.rotation_euler = (1.109, 0.01082, 0.8149)
ob_camera.lock_rotations_4d = False
ob_camera.empty_display_type = 'ARROWS'
ob_camera.color = (0.0, 0.0, 0.0, 0.0)
ob_camera.display_type = 'WIRE'
ob_camera.lineart.crease_threshold = 0.0

# ---- collection membership
col_collection_1.objects.link(ob_grid)
col_collection_1.objects.link(ob_lamp)
col_collection_1.objects.link(ob_camera)

# ---- scene / render settings (as saved in the file)
scene.camera = ob_camera
scene.frame_start = 1; scene.frame_end = 250; scene.frame_set(1)
scene.render.engine = 'BLENDER_EEVEE_NEXT'
scene.render.resolution_percentage = 50
scene.render.dither_intensity = 0.0
scene.cycles.use_denoising = False
scene.cycles.samples = 10
scene.cycles.sampling_pattern = 'TABULATED_SOBOL'
scene.cycles.light_sampling_threshold = 0.0
scene.cycles.use_adaptive_sampling = False
scene.cycles.use_light_tree = False
scene.cycles.blur_glossy = 0.0
scene.cycles.pixel_filter_type = 'GAUSSIAN'
scene.cycles.sample_clamp_indirect = 0.0
scene.view_settings.view_transform = 'Standard'
bpy.context.view_layer.update()

